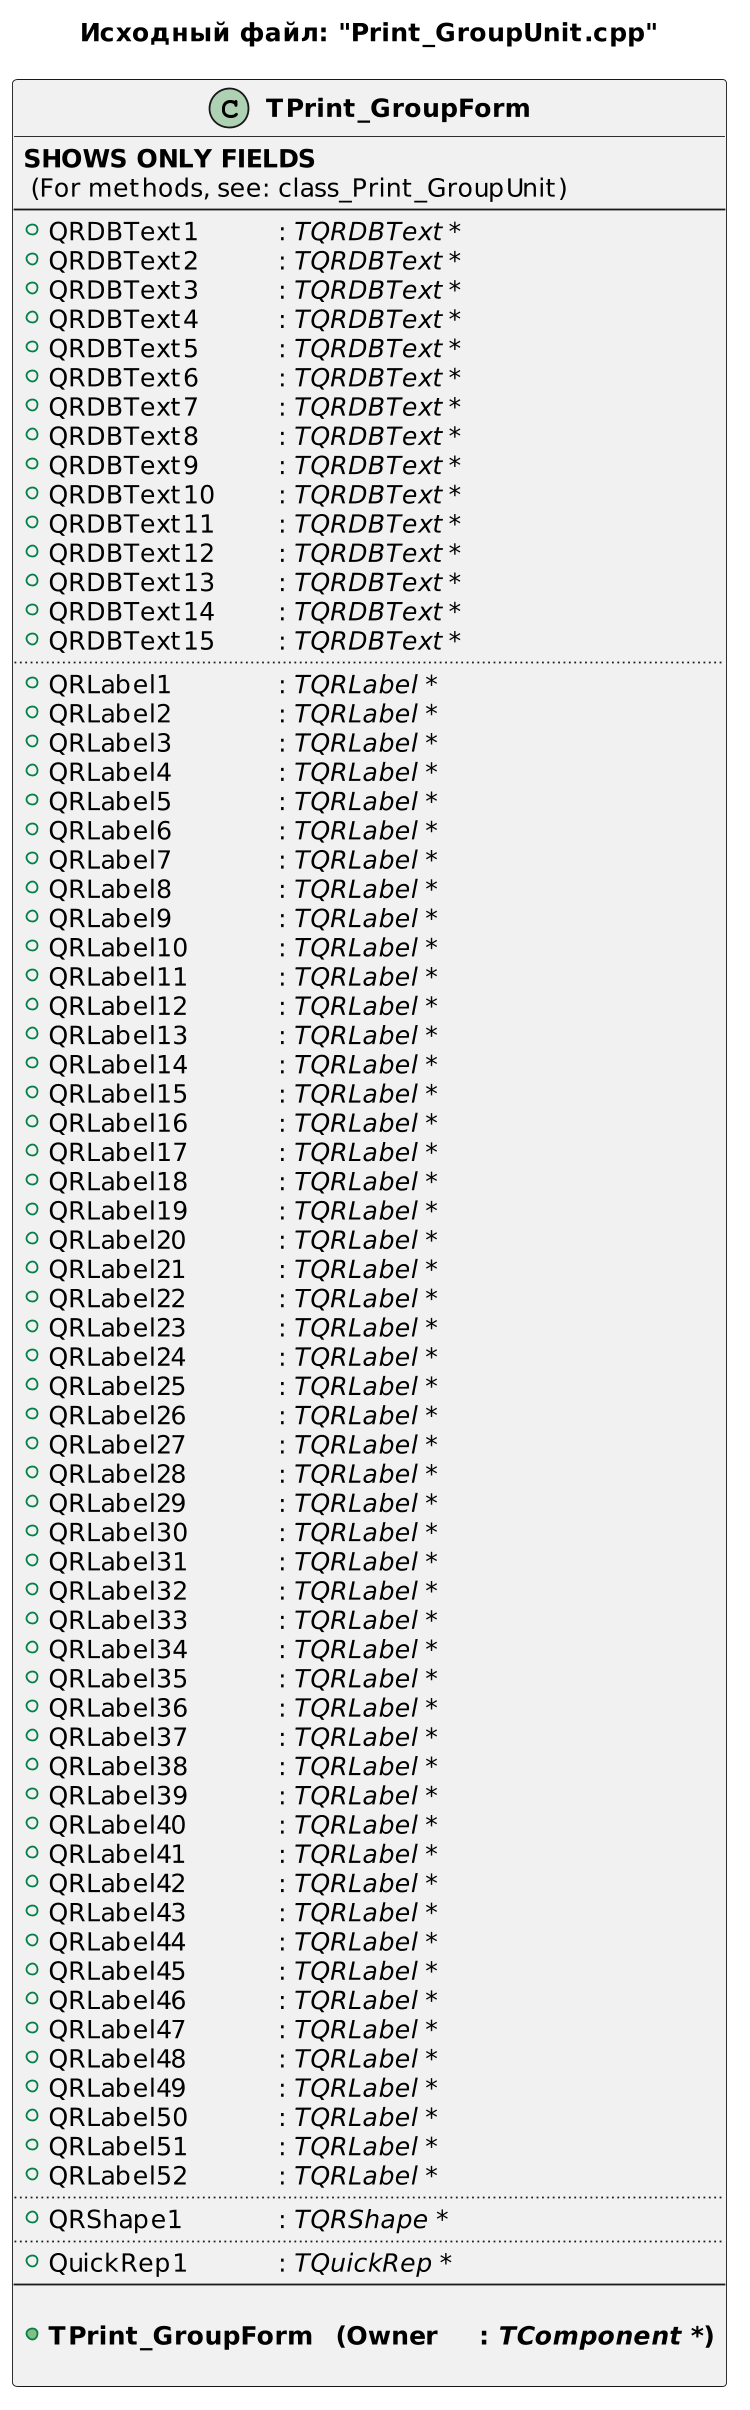

The diagram above was rendered by PlantUML. Its source (embedded in the PNG):
@startuml
title Исходный файл: "Print_GroupUnit.cpp"

scale 750 width

class "<b>TPrint_GroupForm</b>"
{
    <b>SHOWS ONLY FIELDS</b>\n (For methods, see: class_Print_GroupUnit)
    --
    + QRDBText1 \t\t: <i>TQRDBText *</i>
    + QRDBText2 \t\t: <i>TQRDBText *</i>
    + QRDBText3 \t\t: <i>TQRDBText *</i>
    + QRDBText4 \t\t: <i>TQRDBText *</i>
    + QRDBText5 \t\t: <i>TQRDBText *</i>
    + QRDBText6 \t\t: <i>TQRDBText *</i>
    + QRDBText7 \t\t: <i>TQRDBText *</i>
    + QRDBText8 \t\t: <i>TQRDBText *</i>
    + QRDBText9 \t\t: <i>TQRDBText *</i>
    + QRDBText10 \t: <i>TQRDBText *</i>
    + QRDBText11 \t: <i>TQRDBText *</i>
    + QRDBText12 \t: <i>TQRDBText *</i>
    + QRDBText13 \t: <i>TQRDBText *</i>
    + QRDBText14 \t: <i>TQRDBText *</i>
    + QRDBText15 \t: <i>TQRDBText *</i>
    ..
    + QRLabel1 \t\t: <i>TQRLabel *</i>
    + QRLabel2 \t\t: <i>TQRLabel *</i>
    + QRLabel3 \t\t: <i>TQRLabel *</i>
    + QRLabel4 \t\t: <i>TQRLabel *</i>
    + QRLabel5 \t\t: <i>TQRLabel *</i>
    + QRLabel6 \t\t: <i>TQRLabel *</i>
    + QRLabel7 \t\t: <i>TQRLabel *</i>
    + QRLabel8 \t\t: <i>TQRLabel *</i>
    + QRLabel9 \t\t: <i>TQRLabel *</i>
    + QRLabel10 \t\t: <i>TQRLabel *</i>
    + QRLabel11 \t\t: <i>TQRLabel *</i>
    + QRLabel12 \t\t: <i>TQRLabel *</i>
    + QRLabel13 \t\t: <i>TQRLabel *</i>
    + QRLabel14 \t\t: <i>TQRLabel *</i>
    + QRLabel15 \t\t: <i>TQRLabel *</i>
    + QRLabel16 \t\t: <i>TQRLabel *</i>
    + QRLabel17 \t\t: <i>TQRLabel *</i>
    + QRLabel18 \t\t: <i>TQRLabel *</i>
    + QRLabel19 \t\t: <i>TQRLabel *</i>
    + QRLabel20 \t\t: <i>TQRLabel *</i>
    + QRLabel21 \t\t: <i>TQRLabel *</i>
    + QRLabel22 \t\t: <i>TQRLabel *</i>
    + QRLabel23 \t\t: <i>TQRLabel *</i>
    + QRLabel24 \t\t: <i>TQRLabel *</i>
    + QRLabel25 \t\t: <i>TQRLabel *</i>
    + QRLabel26 \t\t: <i>TQRLabel *</i>
    + QRLabel27 \t\t: <i>TQRLabel *</i>
    + QRLabel28 \t\t: <i>TQRLabel *</i>
    + QRLabel29 \t\t: <i>TQRLabel *</i>
    + QRLabel30 \t\t: <i>TQRLabel *</i>
    + QRLabel31 \t\t: <i>TQRLabel *</i>
    + QRLabel32 \t\t: <i>TQRLabel *</i>
    + QRLabel33 \t\t: <i>TQRLabel *</i>
    + QRLabel34 \t\t: <i>TQRLabel *</i>
    + QRLabel35 \t\t: <i>TQRLabel *</i>
    + QRLabel36 \t\t: <i>TQRLabel *</i>
    + QRLabel37 \t\t: <i>TQRLabel *</i>
    + QRLabel38 \t\t: <i>TQRLabel *</i>
    + QRLabel39 \t\t: <i>TQRLabel *</i>
    + QRLabel40 \t\t: <i>TQRLabel *</i>
    + QRLabel41 \t\t: <i>TQRLabel *</i>
    + QRLabel42 \t\t: <i>TQRLabel *</i>
    + QRLabel43 \t\t: <i>TQRLabel *</i>
    + QRLabel44 \t\t: <i>TQRLabel *</i>
    + QRLabel45 \t\t: <i>TQRLabel *</i>
    + QRLabel46 \t\t: <i>TQRLabel *</i>
    + QRLabel47 \t\t: <i>TQRLabel *</i>
    + QRLabel48 \t\t: <i>TQRLabel *</i>
    + QRLabel49 \t\t: <i>TQRLabel *</i>
    + QRLabel50 \t\t: <i>TQRLabel *</i>
    + QRLabel51 \t\t: <i>TQRLabel *</i>
    + QRLabel52 \t\t: <i>TQRLabel *</i>
    ..
    + QRShape1 \t\t: <i>TQRShape *</i>
    ..
    + QuickRep1 \t\t: <i>TQuickRep *</i>
    --
    
    + <b>TPrint_GroupForm \t(Owner \t: <i>TComponent *</i>)</b>

}


' note right of "<b>TPrint_GroupForm</b>"::Save_Priv
' сохранение привелегий (сирота, Чаэс, инвалид)
' end note
@enduml